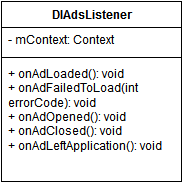

The diagram above was exported from draw.io. Its source (the exported page's mxGraphModel, read from the mxfile embedded in the PNG):
<mxGraphModel dx="658" dy="557" grid="1" gridSize="10" guides="1" tooltips="1" connect="1" arrows="1" fold="1" page="1" pageScale="1" pageWidth="1169" pageHeight="1652" background="#ffffff" math="0">
  <root>
    <mxCell id="0" />
    <mxCell id="1" parent="0" />
    <mxCell id="2" value="DIAdsListener" style="swimlane;html=1;fontStyle=1;align=center;verticalAlign=top;childLayout=stackLayout;horizontal=1;startSize=26;horizontalStack=0;resizeParent=1;resizeLast=0;collapsible=1;marginBottom=0;swimlaneFillColor=#ffffff;" vertex="1" parent="1">
      <mxGeometry x="90" y="50" width="180" height="180" as="geometry" />
    </mxCell>
    <mxCell id="3" value="- mContext: Context&lt;br&gt;" style="text;html=1;strokeColor=none;fillColor=none;align=left;verticalAlign=top;spacingLeft=4;spacingRight=4;whiteSpace=wrap;overflow=hidden;rotatable=0;points=[[0,0.5],[1,0.5]];portConstraint=eastwest;" vertex="1" parent="2">
      <mxGeometry y="26" width="180" height="26" as="geometry" />
    </mxCell>
    <mxCell id="4" value="" style="line;html=1;strokeWidth=1;fillColor=none;align=left;verticalAlign=middle;spacingTop=-1;spacingLeft=3;spacingRight=3;rotatable=0;labelPosition=right;points=[];portConstraint=eastwest;" vertex="1" parent="2">
      <mxGeometry y="52" width="180" height="8" as="geometry" />
    </mxCell>
    <mxCell id="5" value="+ onAdLoaded(): void&lt;br&gt;+ onAdFailedToLoad(int errorCode): void&lt;br&gt;+ onAdOpened(): void&lt;br&gt;+ onAdClosed(): void&lt;br&gt;+ onAdLeftApplication(): void&lt;br&gt;" style="text;html=1;strokeColor=none;fillColor=none;align=left;verticalAlign=top;spacingLeft=4;spacingRight=4;whiteSpace=wrap;overflow=hidden;rotatable=0;points=[[0,0.5],[1,0.5]];portConstraint=eastwest;" vertex="1" parent="2">
      <mxGeometry y="60" width="180" height="100" as="geometry" />
    </mxCell>
  </root>
</mxGraphModel>